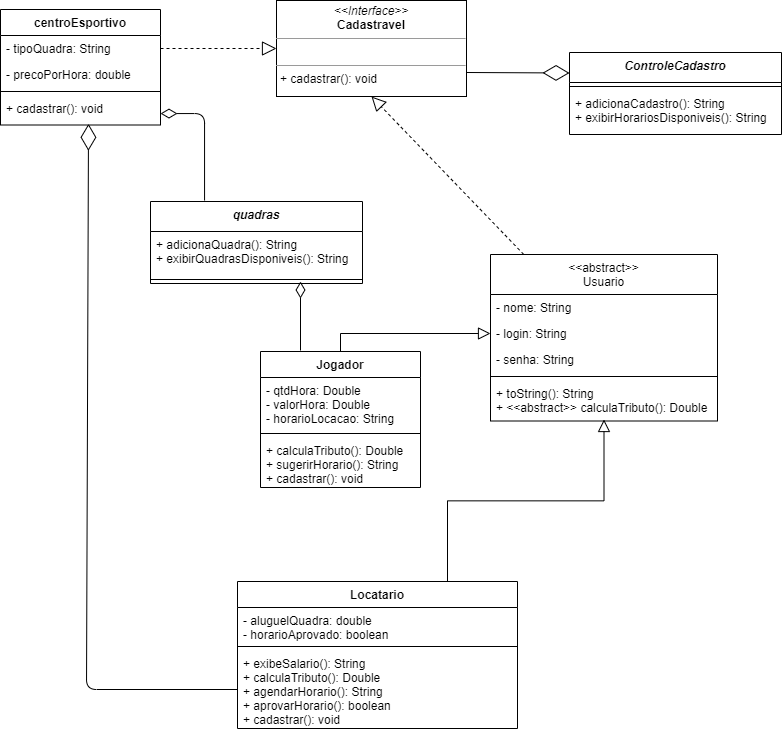

The diagram above was exported from draw.io. Its source (the exported page's mxGraphModel, read from the mxfile embedded in the PNG):
<mxGraphModel dx="1248" dy="724" grid="0" gridSize="10" guides="1" tooltips="1" connect="1" arrows="1" fold="1" page="1" pageScale="1" pageWidth="827" pageHeight="1169" math="0" shadow="0">
  <root>
    <mxCell id="WIyWlLk6GJQsqaUBKTNV-0" />
    <mxCell id="WIyWlLk6GJQsqaUBKTNV-1" parent="WIyWlLk6GJQsqaUBKTNV-0" />
    <mxCell id="zkfFHV4jXpPFQw0GAbJ--0" value="&lt;&lt;abstract&gt;&gt;&#10;Usuario" style="swimlane;fontStyle=0;align=center;verticalAlign=top;childLayout=stackLayout;horizontal=1;startSize=40;horizontalStack=0;resizeParent=1;resizeLast=0;collapsible=1;marginBottom=0;rounded=0;shadow=0;strokeWidth=1;" parent="WIyWlLk6GJQsqaUBKTNV-1" vertex="1">
      <mxGeometry x="505" y="352" width="227" height="166.5" as="geometry">
        <mxRectangle x="230" y="140" width="160" height="26" as="alternateBounds" />
      </mxGeometry>
    </mxCell>
    <mxCell id="zkfFHV4jXpPFQw0GAbJ--1" value="- nome: String" style="text;align=left;verticalAlign=top;spacingLeft=4;spacingRight=4;overflow=hidden;rotatable=0;points=[[0,0.5],[1,0.5]];portConstraint=eastwest;" parent="zkfFHV4jXpPFQw0GAbJ--0" vertex="1">
      <mxGeometry y="40" width="227" height="26" as="geometry" />
    </mxCell>
    <mxCell id="zkfFHV4jXpPFQw0GAbJ--2" value="- login: String" style="text;align=left;verticalAlign=top;spacingLeft=4;spacingRight=4;overflow=hidden;rotatable=0;points=[[0,0.5],[1,0.5]];portConstraint=eastwest;rounded=0;shadow=0;html=0;" parent="zkfFHV4jXpPFQw0GAbJ--0" vertex="1">
      <mxGeometry y="66" width="227" height="26" as="geometry" />
    </mxCell>
    <mxCell id="zkfFHV4jXpPFQw0GAbJ--3" value="- senha: String" style="text;align=left;verticalAlign=top;spacingLeft=4;spacingRight=4;overflow=hidden;rotatable=0;points=[[0,0.5],[1,0.5]];portConstraint=eastwest;rounded=0;shadow=0;html=0;" parent="zkfFHV4jXpPFQw0GAbJ--0" vertex="1">
      <mxGeometry y="92" width="227" height="26" as="geometry" />
    </mxCell>
    <mxCell id="zkfFHV4jXpPFQw0GAbJ--4" value="" style="line;html=1;strokeWidth=1;align=left;verticalAlign=middle;spacingTop=-1;spacingLeft=3;spacingRight=3;rotatable=0;labelPosition=right;points=[];portConstraint=eastwest;" parent="zkfFHV4jXpPFQw0GAbJ--0" vertex="1">
      <mxGeometry y="118" width="227" height="8" as="geometry" />
    </mxCell>
    <mxCell id="zkfFHV4jXpPFQw0GAbJ--5" value="+ toString(): String&#10;+ &lt;&lt;abstract&gt;&gt; calculaTributo(): Double" style="text;align=left;verticalAlign=top;spacingLeft=4;spacingRight=4;overflow=hidden;rotatable=0;points=[[0,0.5],[1,0.5]];portConstraint=eastwest;" parent="zkfFHV4jXpPFQw0GAbJ--0" vertex="1">
      <mxGeometry y="126" width="227" height="39" as="geometry" />
    </mxCell>
    <mxCell id="zkfFHV4jXpPFQw0GAbJ--12" value="" style="endArrow=block;endSize=10;endFill=0;shadow=0;strokeWidth=1;rounded=0;edgeStyle=elbowEdgeStyle;elbow=vertical;exitX=0.75;exitY=0;exitDx=0;exitDy=0;" parent="WIyWlLk6GJQsqaUBKTNV-1" source="5-cUXY38v-zA933SBrR7-14" target="zkfFHV4jXpPFQw0GAbJ--5" edge="1">
      <mxGeometry width="160" relative="1" as="geometry">
        <mxPoint x="311" y="430" as="sourcePoint" />
        <mxPoint x="311.9050000000002" y="258.9860000000001" as="targetPoint" />
      </mxGeometry>
    </mxCell>
    <mxCell id="zkfFHV4jXpPFQw0GAbJ--17" value="centroEsportivo" style="swimlane;fontStyle=1;align=center;verticalAlign=top;childLayout=stackLayout;horizontal=1;startSize=26;horizontalStack=0;resizeParent=1;resizeLast=0;collapsible=1;marginBottom=0;rounded=0;shadow=0;strokeWidth=1;" parent="WIyWlLk6GJQsqaUBKTNV-1" vertex="1">
      <mxGeometry x="15" y="107" width="160" height="115.5" as="geometry">
        <mxRectangle x="550" y="140" width="160" height="26" as="alternateBounds" />
      </mxGeometry>
    </mxCell>
    <mxCell id="zkfFHV4jXpPFQw0GAbJ--18" value="- tipoQuadra: String" style="text;align=left;verticalAlign=top;spacingLeft=4;spacingRight=4;overflow=hidden;rotatable=0;points=[[0,0.5],[1,0.5]];portConstraint=eastwest;" parent="zkfFHV4jXpPFQw0GAbJ--17" vertex="1">
      <mxGeometry y="26" width="160" height="26" as="geometry" />
    </mxCell>
    <mxCell id="zkfFHV4jXpPFQw0GAbJ--19" value="- precoPorHora: double" style="text;align=left;verticalAlign=top;spacingLeft=4;spacingRight=4;overflow=hidden;rotatable=0;points=[[0,0.5],[1,0.5]];portConstraint=eastwest;rounded=0;shadow=0;html=0;" parent="zkfFHV4jXpPFQw0GAbJ--17" vertex="1">
      <mxGeometry y="52" width="160" height="26" as="geometry" />
    </mxCell>
    <mxCell id="zkfFHV4jXpPFQw0GAbJ--23" value="" style="line;html=1;strokeWidth=1;align=left;verticalAlign=middle;spacingTop=-1;spacingLeft=3;spacingRight=3;rotatable=0;labelPosition=right;points=[];portConstraint=eastwest;" parent="zkfFHV4jXpPFQw0GAbJ--17" vertex="1">
      <mxGeometry y="78" width="160" height="8" as="geometry" />
    </mxCell>
    <mxCell id="jjIrKfxuwRcZvcnAmgQi-12" value="+ cadastrar(): void" style="text;align=left;verticalAlign=top;spacingLeft=4;spacingRight=4;overflow=hidden;rotatable=0;points=[[0,0.5],[1,0.5]];portConstraint=eastwest;rounded=0;shadow=0;html=0;" parent="zkfFHV4jXpPFQw0GAbJ--17" vertex="1">
      <mxGeometry y="86" width="160" height="26" as="geometry" />
    </mxCell>
    <mxCell id="5-cUXY38v-zA933SBrR7-7" value="quadras" style="swimlane;fontStyle=3;align=center;verticalAlign=top;childLayout=stackLayout;horizontal=1;startSize=30;horizontalStack=0;resizeParent=1;resizeLast=0;collapsible=1;marginBottom=0;rounded=0;shadow=0;strokeWidth=1;" parent="WIyWlLk6GJQsqaUBKTNV-1" vertex="1">
      <mxGeometry x="165" y="299" width="212" height="82" as="geometry">
        <mxRectangle x="230" y="140" width="160" height="26" as="alternateBounds" />
      </mxGeometry>
    </mxCell>
    <mxCell id="5-cUXY38v-zA933SBrR7-9" value="+ adicionaQuadra(): String&#10;+ exibirQuadrasDisponiveis(): String" style="text;align=left;verticalAlign=top;spacingLeft=4;spacingRight=4;overflow=hidden;rotatable=0;points=[[0,0.5],[1,0.5]];portConstraint=eastwest;" parent="5-cUXY38v-zA933SBrR7-7" vertex="1">
      <mxGeometry y="30" width="212" height="44" as="geometry" />
    </mxCell>
    <mxCell id="5-cUXY38v-zA933SBrR7-8" value="" style="line;html=1;strokeWidth=1;align=left;verticalAlign=middle;spacingTop=-1;spacingLeft=3;spacingRight=3;rotatable=0;labelPosition=right;points=[];portConstraint=eastwest;" parent="5-cUXY38v-zA933SBrR7-7" vertex="1">
      <mxGeometry y="74" width="212" height="8" as="geometry" />
    </mxCell>
    <mxCell id="5-cUXY38v-zA933SBrR7-10" value="Jogador" style="swimlane;fontStyle=1;align=center;verticalAlign=top;childLayout=stackLayout;horizontal=1;startSize=26;horizontalStack=0;resizeParent=1;resizeParentMax=0;resizeLast=0;collapsible=1;marginBottom=0;" parent="WIyWlLk6GJQsqaUBKTNV-1" vertex="1">
      <mxGeometry x="275" y="449" width="160" height="136" as="geometry" />
    </mxCell>
    <mxCell id="5-cUXY38v-zA933SBrR7-11" value="- qtdHora: Double&#10;- valorHora: Double&#10;- horarioLocacao: String" style="text;strokeColor=none;fillColor=none;align=left;verticalAlign=top;spacingLeft=4;spacingRight=4;overflow=hidden;rotatable=0;points=[[0,0.5],[1,0.5]];portConstraint=eastwest;" parent="5-cUXY38v-zA933SBrR7-10" vertex="1">
      <mxGeometry y="26" width="160" height="52" as="geometry" />
    </mxCell>
    <mxCell id="5-cUXY38v-zA933SBrR7-12" value="" style="line;strokeWidth=1;fillColor=none;align=left;verticalAlign=middle;spacingTop=-1;spacingLeft=3;spacingRight=3;rotatable=0;labelPosition=right;points=[];portConstraint=eastwest;" parent="5-cUXY38v-zA933SBrR7-10" vertex="1">
      <mxGeometry y="78" width="160" height="8" as="geometry" />
    </mxCell>
    <mxCell id="5-cUXY38v-zA933SBrR7-13" value="+ calculaTributo(): Double&#10;+ sugerirHorario(): String&#10;+ cadastrar(): void" style="text;strokeColor=none;fillColor=none;align=left;verticalAlign=top;spacingLeft=4;spacingRight=4;overflow=hidden;rotatable=0;points=[[0,0.5],[1,0.5]];portConstraint=eastwest;" parent="5-cUXY38v-zA933SBrR7-10" vertex="1">
      <mxGeometry y="86" width="160" height="50" as="geometry" />
    </mxCell>
    <mxCell id="5-cUXY38v-zA933SBrR7-14" value="Locatario" style="swimlane;fontStyle=1;align=center;verticalAlign=top;childLayout=stackLayout;horizontal=1;startSize=26;horizontalStack=0;resizeParent=1;resizeParentMax=0;resizeLast=0;collapsible=1;marginBottom=0;" parent="WIyWlLk6GJQsqaUBKTNV-1" vertex="1">
      <mxGeometry x="252" y="679" width="280" height="147" as="geometry" />
    </mxCell>
    <mxCell id="5-cUXY38v-zA933SBrR7-15" value="- aluguelQuadra: double&#10;- horarioAprovado: boolean" style="text;strokeColor=none;fillColor=none;align=left;verticalAlign=top;spacingLeft=4;spacingRight=4;overflow=hidden;rotatable=0;points=[[0,0.5],[1,0.5]];portConstraint=eastwest;" parent="5-cUXY38v-zA933SBrR7-14" vertex="1">
      <mxGeometry y="26" width="280" height="35" as="geometry" />
    </mxCell>
    <mxCell id="5-cUXY38v-zA933SBrR7-16" value="" style="line;strokeWidth=1;fillColor=none;align=left;verticalAlign=middle;spacingTop=-1;spacingLeft=3;spacingRight=3;rotatable=0;labelPosition=right;points=[];portConstraint=eastwest;" parent="5-cUXY38v-zA933SBrR7-14" vertex="1">
      <mxGeometry y="61" width="280" height="8" as="geometry" />
    </mxCell>
    <mxCell id="5-cUXY38v-zA933SBrR7-17" value="+ exibeSalario(): String&#10;+ calculaTributo(): Double&#10;+ agendarHorario(): String&#10;+ aprovarHorario(): boolean&#10;+ cadastrar(): void" style="text;strokeColor=none;fillColor=none;align=left;verticalAlign=top;spacingLeft=4;spacingRight=4;overflow=hidden;rotatable=0;points=[[0,0.5],[1,0.5]];portConstraint=eastwest;" parent="5-cUXY38v-zA933SBrR7-14" vertex="1">
      <mxGeometry y="69" width="280" height="78" as="geometry" />
    </mxCell>
    <mxCell id="GOrSs9DI3-dAztqtSeSx-5" value="" style="endArrow=none;html=1;endSize=12;startArrow=diamondThin;startSize=14;startFill=0;edgeStyle=orthogonalEdgeStyle;align=left;verticalAlign=bottom;endFill=0;entryX=0.25;entryY=0;entryDx=0;entryDy=0;" parent="WIyWlLk6GJQsqaUBKTNV-1" source="zkfFHV4jXpPFQw0GAbJ--17" target="5-cUXY38v-zA933SBrR7-7" edge="1">
      <mxGeometry x="-0.036" y="9" relative="1" as="geometry">
        <mxPoint x="762" y="46" as="sourcePoint" />
        <mxPoint x="234" y="262" as="targetPoint" />
        <mxPoint y="1" as="offset" />
        <Array as="points">
          <mxPoint x="219" y="211" />
          <mxPoint x="219" y="298" />
        </Array>
      </mxGeometry>
    </mxCell>
    <mxCell id="GOrSs9DI3-dAztqtSeSx-7" value="ControleCadastro" style="swimlane;fontStyle=3;align=center;verticalAlign=top;childLayout=stackLayout;horizontal=1;startSize=30;horizontalStack=0;resizeParent=1;resizeLast=0;collapsible=1;marginBottom=0;rounded=0;shadow=0;strokeWidth=1;" parent="WIyWlLk6GJQsqaUBKTNV-1" vertex="1">
      <mxGeometry x="584" y="150" width="212" height="82" as="geometry">
        <mxRectangle x="230" y="140" width="160" height="26" as="alternateBounds" />
      </mxGeometry>
    </mxCell>
    <mxCell id="GOrSs9DI3-dAztqtSeSx-8" value="" style="line;html=1;strokeWidth=1;align=left;verticalAlign=middle;spacingTop=-1;spacingLeft=3;spacingRight=3;rotatable=0;labelPosition=right;points=[];portConstraint=eastwest;" parent="GOrSs9DI3-dAztqtSeSx-7" vertex="1">
      <mxGeometry y="30" width="212" height="8" as="geometry" />
    </mxCell>
    <mxCell id="GOrSs9DI3-dAztqtSeSx-9" value="+ adicionaCadastro(): String&#10;+ exibirHorariosDisponiveis(): String" style="text;align=left;verticalAlign=top;spacingLeft=4;spacingRight=4;overflow=hidden;rotatable=0;points=[[0,0.5],[1,0.5]];portConstraint=eastwest;" parent="GOrSs9DI3-dAztqtSeSx-7" vertex="1">
      <mxGeometry y="38" width="212" height="44" as="geometry" />
    </mxCell>
    <mxCell id="GOrSs9DI3-dAztqtSeSx-10" value="" style="endArrow=diamondThin;endFill=0;endSize=24;html=1;exitX=1;exitY=0.75;exitDx=0;exitDy=0;entryX=0;entryY=0.25;entryDx=0;entryDy=0;" parent="WIyWlLk6GJQsqaUBKTNV-1" source="jjIrKfxuwRcZvcnAmgQi-8" target="GOrSs9DI3-dAztqtSeSx-7" edge="1">
      <mxGeometry width="160" relative="1" as="geometry">
        <mxPoint x="744" y="273" as="sourcePoint" />
        <mxPoint x="358" y="96" as="targetPoint" />
      </mxGeometry>
    </mxCell>
    <mxCell id="jjIrKfxuwRcZvcnAmgQi-8" value="&lt;p style=&quot;margin: 0px ; margin-top: 4px ; text-align: center&quot;&gt;&lt;i&gt;&amp;lt;&amp;lt;Interface&amp;gt;&amp;gt;&lt;/i&gt;&lt;br&gt;&lt;b&gt;Cadastravel&lt;/b&gt;&lt;/p&gt;&lt;hr size=&quot;1&quot;&gt;&lt;p style=&quot;margin: 0px ; margin-left: 4px&quot;&gt;&lt;br&gt;&lt;/p&gt;&lt;hr size=&quot;1&quot;&gt;&lt;p style=&quot;margin: 0px ; margin-left: 4px&quot;&gt;+ cadastrar(): void&lt;/p&gt;" style="verticalAlign=top;align=left;overflow=fill;fontSize=12;fontFamily=Helvetica;html=1;" parent="WIyWlLk6GJQsqaUBKTNV-1" vertex="1">
      <mxGeometry x="291" y="98" width="190" height="96" as="geometry" />
    </mxCell>
    <mxCell id="jjIrKfxuwRcZvcnAmgQi-10" value="" style="endArrow=block;dashed=1;endFill=0;endSize=12;html=1;targetPerimeterSpacing=18;entryX=0.5;entryY=1;entryDx=0;entryDy=0;" parent="WIyWlLk6GJQsqaUBKTNV-1" source="zkfFHV4jXpPFQw0GAbJ--0" target="jjIrKfxuwRcZvcnAmgQi-8" edge="1">
      <mxGeometry width="160" relative="1" as="geometry">
        <mxPoint x="337" y="289" as="sourcePoint" />
        <mxPoint x="497" y="289" as="targetPoint" />
      </mxGeometry>
    </mxCell>
    <mxCell id="jjIrKfxuwRcZvcnAmgQi-11" value="" style="endArrow=block;dashed=1;endFill=0;endSize=12;html=1;targetPerimeterSpacing=18;exitX=1;exitY=0.5;exitDx=0;exitDy=0;entryX=0;entryY=0.5;entryDx=0;entryDy=0;" parent="WIyWlLk6GJQsqaUBKTNV-1" source="zkfFHV4jXpPFQw0GAbJ--18" target="jjIrKfxuwRcZvcnAmgQi-8" edge="1">
      <mxGeometry width="160" relative="1" as="geometry">
        <mxPoint x="-118" y="-73.02449999999999" as="sourcePoint" />
        <mxPoint x="213.69999999999982" y="-74.21600000000012" as="targetPoint" />
      </mxGeometry>
    </mxCell>
    <mxCell id="jjIrKfxuwRcZvcnAmgQi-18" value="" style="endArrow=block;endSize=10;endFill=0;shadow=0;strokeWidth=1;rounded=0;edgeStyle=elbowEdgeStyle;elbow=vertical;entryX=0;entryY=0.5;entryDx=0;entryDy=0;exitX=0.5;exitY=0;exitDx=0;exitDy=0;" parent="WIyWlLk6GJQsqaUBKTNV-1" source="5-cUXY38v-zA933SBrR7-10" target="zkfFHV4jXpPFQw0GAbJ--2" edge="1">
      <mxGeometry width="160" relative="1" as="geometry">
        <mxPoint x="290" y="224" as="sourcePoint" />
        <mxPoint x="195" y="182" as="targetPoint" />
        <Array as="points">
          <mxPoint x="398" y="431" />
          <mxPoint x="380" y="406" />
          <mxPoint x="147" y="182" />
          <mxPoint x="100" y="189" />
          <mxPoint x="125" y="183" />
        </Array>
      </mxGeometry>
    </mxCell>
    <mxCell id="UP3OmOytPlkcaV6gKxgP-10" value="" style="endArrow=diamondThin;endFill=0;endSize=24;html=1;entryX=0.55;entryY=1.09;entryDx=0;entryDy=0;entryPerimeter=0;exitX=0;exitY=0.5;exitDx=0;exitDy=0;" edge="1" parent="WIyWlLk6GJQsqaUBKTNV-1" source="5-cUXY38v-zA933SBrR7-17" target="jjIrKfxuwRcZvcnAmgQi-12">
      <mxGeometry width="160" relative="1" as="geometry">
        <mxPoint x="170" y="452" as="sourcePoint" />
        <mxPoint x="-184.4000000000001" y="25.832000000000107" as="targetPoint" />
        <Array as="points">
          <mxPoint x="101" y="787" />
        </Array>
      </mxGeometry>
    </mxCell>
    <mxCell id="UP3OmOytPlkcaV6gKxgP-12" value="" style="endArrow=none;html=1;endSize=12;startArrow=diamondThin;startSize=14;startFill=0;edgeStyle=orthogonalEdgeStyle;align=left;verticalAlign=bottom;endFill=0;entryX=0.25;entryY=0;entryDx=0;entryDy=0;" edge="1" parent="WIyWlLk6GJQsqaUBKTNV-1">
      <mxGeometry x="-0.036" y="9" relative="1" as="geometry">
        <mxPoint x="315" y="379" as="sourcePoint" />
        <mxPoint x="315" y="448" as="targetPoint" />
        <mxPoint y="1" as="offset" />
      </mxGeometry>
    </mxCell>
  </root>
</mxGraphModel>